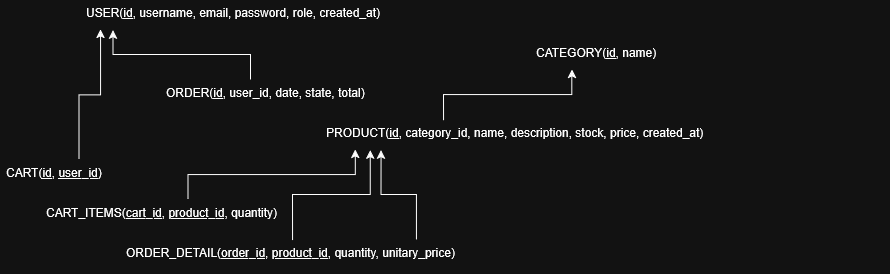

The diagram above was exported from draw.io. Its source (the exported page's mxGraphModel, read from the mxfile embedded in the PNG):
<mxGraphModel dx="1303" dy="666" grid="1" gridSize="10" guides="1" tooltips="1" connect="1" arrows="1" fold="1" page="1" pageScale="1" pageWidth="850" pageHeight="1100" math="0" shadow="0">
  <root>
    <mxCell id="0" />
    <mxCell id="1" parent="0" />
    <mxCell id="vIAm587D6a7Bnwoy0_Yz-1" parent="1" style="text;strokeColor=none;fillColor=none;spacingLeft=4;spacingRight=4;overflow=hidden;rotatable=0;points=[[0,0.5],[1,0.5]];portConstraint=eastwest;fontSize=12;whiteSpace=wrap;html=1;" value="ORDER_DETAIL(&lt;u&gt;order_id&lt;/u&gt;, &lt;u&gt;product_id&lt;/u&gt;, quantity, unitary_price)" vertex="1">
      <mxGeometry height="30" width="520" x="160" y="450" as="geometry" />
    </mxCell>
    <mxCell id="vIAm587D6a7Bnwoy0_Yz-2" parent="1" style="text;strokeColor=none;fillColor=none;spacingLeft=4;spacingRight=4;overflow=hidden;rotatable=0;points=[[0,0.5],[1,0.5]];portConstraint=eastwest;fontSize=12;whiteSpace=wrap;html=1;" value="USER(&lt;u&gt;id&lt;/u&gt;, username, email, password, role, created_at)" vertex="1">
      <mxGeometry height="30" width="560" x="120" y="210" as="geometry" />
    </mxCell>
    <mxCell id="vIAm587D6a7Bnwoy0_Yz-3" parent="1" style="text;strokeColor=none;fillColor=none;spacingLeft=4;spacingRight=4;overflow=hidden;rotatable=0;points=[[0,0.5],[1,0.5]];portConstraint=eastwest;fontSize=12;whiteSpace=wrap;html=1;" value="CART(&lt;u&gt;id&lt;/u&gt;, &lt;u&gt;user_id&lt;/u&gt;)" vertex="1">
      <mxGeometry height="30" width="530" x="40" y="370" as="geometry" />
    </mxCell>
    <mxCell id="vIAm587D6a7Bnwoy0_Yz-4" parent="1" style="text;strokeColor=none;fillColor=none;spacingLeft=4;spacingRight=4;overflow=hidden;rotatable=0;points=[[0,0.5],[1,0.5]];portConstraint=eastwest;fontSize=12;whiteSpace=wrap;html=1;" value="PRODUCT(&lt;u&gt;id&lt;/u&gt;, category_id, name, description, stock, price, created_at)" vertex="1">
      <mxGeometry height="30" width="470" x="360" y="330" as="geometry" />
    </mxCell>
    <mxCell id="vIAm587D6a7Bnwoy0_Yz-5" parent="1" style="text;strokeColor=none;fillColor=none;spacingLeft=4;spacingRight=4;overflow=hidden;rotatable=0;points=[[0,0.5],[1,0.5]];portConstraint=eastwest;fontSize=12;whiteSpace=wrap;html=1;" value="ORDER(&lt;u&gt;id&lt;/u&gt;, user_id,&amp;nbsp;date, state, total)" vertex="1">
      <mxGeometry height="30" width="500" x="200" y="290" as="geometry" />
    </mxCell>
    <mxCell id="vIAm587D6a7Bnwoy0_Yz-6" parent="1" style="text;strokeColor=none;fillColor=none;spacingLeft=4;spacingRight=4;overflow=hidden;rotatable=0;points=[[0,0.5],[1,0.5]];portConstraint=eastwest;fontSize=12;whiteSpace=wrap;html=1;" value="CATEGORY(&lt;u&gt;id&lt;/u&gt;, name)" vertex="1">
      <mxGeometry height="30" width="360" x="570" y="250" as="geometry" />
    </mxCell>
    <mxCell id="vIAm587D6a7Bnwoy0_Yz-7" parent="1" style="text;strokeColor=none;fillColor=none;spacingLeft=4;spacingRight=4;overflow=hidden;rotatable=0;points=[[0,0.5],[1,0.5]];portConstraint=eastwest;fontSize=12;whiteSpace=wrap;html=1;" value="CART_ITEMS(&lt;u&gt;cart_id&lt;/u&gt;, &lt;u&gt;product_id&lt;/u&gt;, quantity)" vertex="1">
      <mxGeometry height="30" width="490" x="80" y="410" as="geometry" />
    </mxCell>
    <mxCell id="vIAm587D6a7Bnwoy0_Yz-8" edge="1" parent="1" source="vIAm587D6a7Bnwoy0_Yz-3" style="edgeStyle=orthogonalEdgeStyle;rounded=0;orthogonalLoop=1;jettySize=auto;html=1;exitX=0.148;exitY=-0.006;exitDx=0;exitDy=0;exitPerimeter=0;">
      <mxGeometry relative="1" as="geometry">
        <mxPoint x="120" y="360" as="sourcePoint" />
        <mxPoint x="140" y="240" as="targetPoint" />
      </mxGeometry>
    </mxCell>
    <mxCell id="vIAm587D6a7Bnwoy0_Yz-9" edge="1" parent="1" source="vIAm587D6a7Bnwoy0_Yz-7" style="edgeStyle=orthogonalEdgeStyle;rounded=0;orthogonalLoop=1;jettySize=auto;html=1;entryX=0.074;entryY=0.994;entryDx=0;entryDy=0;entryPerimeter=0;exitX=0.301;exitY=-0.033;exitDx=0;exitDy=0;exitPerimeter=0;" target="vIAm587D6a7Bnwoy0_Yz-4">
      <mxGeometry relative="1" as="geometry" />
    </mxCell>
    <mxCell id="vIAm587D6a7Bnwoy0_Yz-10" edge="1" parent="1" source="vIAm587D6a7Bnwoy0_Yz-1" style="edgeStyle=orthogonalEdgeStyle;rounded=0;orthogonalLoop=1;jettySize=auto;html=1;entryX=0.106;entryY=1.022;entryDx=0;entryDy=0;entryPerimeter=0;exitX=0.331;exitY=0.022;exitDx=0;exitDy=0;exitPerimeter=0;" target="vIAm587D6a7Bnwoy0_Yz-4">
      <mxGeometry relative="1" as="geometry" />
    </mxCell>
    <mxCell id="vIAm587D6a7Bnwoy0_Yz-11" edge="1" parent="1" source="vIAm587D6a7Bnwoy0_Yz-4" style="edgeStyle=orthogonalEdgeStyle;rounded=0;orthogonalLoop=1;jettySize=auto;html=1;entryX=0.115;entryY=0.994;entryDx=0;entryDy=0;entryPerimeter=0;exitX=0.262;exitY=0.022;exitDx=0;exitDy=0;exitPerimeter=0;" target="vIAm587D6a7Bnwoy0_Yz-6">
      <mxGeometry relative="1" as="geometry" />
    </mxCell>
    <mxCell id="vIAm587D6a7Bnwoy0_Yz-12" edge="1" parent="1" source="vIAm587D6a7Bnwoy0_Yz-5" style="edgeStyle=orthogonalEdgeStyle;rounded=0;orthogonalLoop=1;jettySize=auto;html=1;entryX=0.058;entryY=1.022;entryDx=0;entryDy=0;entryPerimeter=0;exitX=0.18;exitY=0;exitDx=0;exitDy=0;exitPerimeter=0;" target="vIAm587D6a7Bnwoy0_Yz-2">
      <mxGeometry relative="1" as="geometry" />
    </mxCell>
    <mxCell id="vIAm587D6a7Bnwoy0_Yz-13" edge="1" parent="1" style="edgeStyle=orthogonalEdgeStyle;rounded=0;orthogonalLoop=1;jettySize=auto;html=1;entryX=0.129;entryY=1.022;entryDx=0;entryDy=0;entryPerimeter=0;" target="vIAm587D6a7Bnwoy0_Yz-4">
      <mxGeometry relative="1" as="geometry">
        <mxPoint x="456" y="450" as="sourcePoint" />
      </mxGeometry>
    </mxCell>
  </root>
</mxGraphModel>